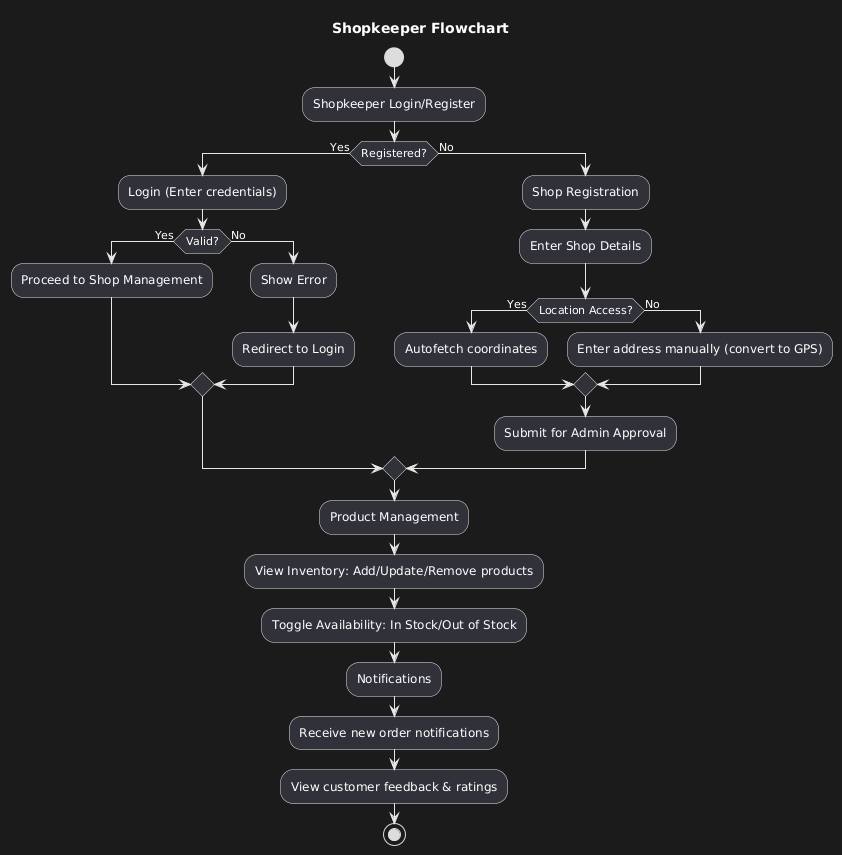

The diagram above was rendered by PlantUML. Its source (embedded in the PNG):
@startuml
skinparam rectangle {
  BackgroundColor #FFF3E0
  BorderColor #FF8F00
  FontColor #E65100
  FontSize 14
  RoundCorner 15
}

title Shopkeeper Flowchart

start
:Shopkeeper Login/Register;

if (Registered?) then (Yes)
    :Login (Enter credentials);
    if (Valid?) then (Yes)
        :Proceed to Shop Management;
    else (No)
        :Show Error;
        :Redirect to Login;
    endif
else (No)
    :Shop Registration;
    :Enter Shop Details;

    if (Location Access?) then (Yes)
        :Autofetch coordinates;
    else (No)
        :Enter address manually (convert to GPS);
    endif

    :Submit for Admin Approval;
endif

:Product Management;
:View Inventory: Add/Update/Remove products;
:Toggle Availability: In Stock/Out of Stock;

:Notifications;
:Receive new order notifications;
:View customer feedback & ratings;

stop
@enduml